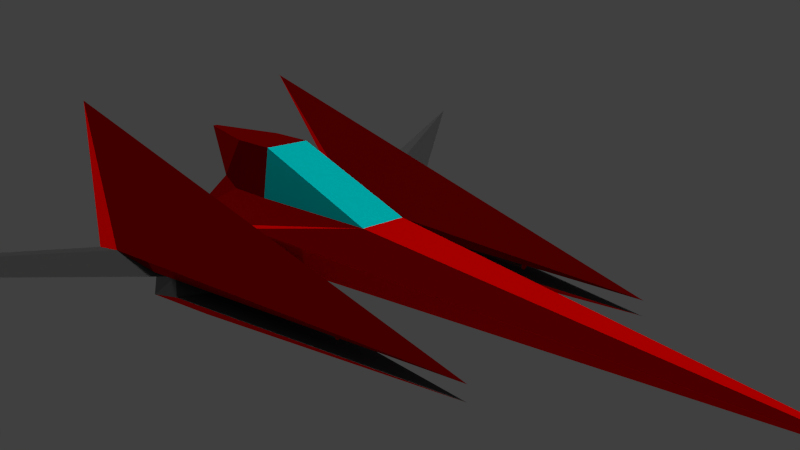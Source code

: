 # Source: arwing.blend  (saved by Blender 2.73.0; exported with 4.5.12 LTS)
import bpy
from mathutils import Matrix  # noqa: F401  (used for matrix-valued properties, if any)

bpy.ops.wm.read_factory_settings(use_empty=True)
scene = bpy.context.scene
scene.name = 'Scene'

# ---- collections
col_collection_1 = bpy.data.collections.new('Collection 1'); scene.collection.children.link(col_collection_1)
col_collection_8 = bpy.data.collections.new('Collection 8'); scene.collection.children.link(col_collection_8)

# ---- materials (node trees are filled in below, after node groups)
mat_material_001 = bpy.data.materials.new('Material.001')
mat_material_001.alpha_threshold = 0.0
mat_material_001.use_transparent_shadow = False
mat_material_001.diffuse_color = (0.09463, 0.09463, 0.09463, 1.0)
mat_material_001.roughness = 0.5
mat_material_001.line_color = (0.0, 0.0, 0.0, 1.0)
mat_material_004 = bpy.data.materials.new('Material.004')
mat_material_004.alpha_threshold = 0.0
mat_material_004.use_transparent_shadow = False
mat_material_004.diffuse_color = (1.0, 0.0, 0.0, 1.0)
mat_material_004.roughness = 0.5
mat_material_004.line_color = (0.0, 0.0, 0.0, 1.0)
mat_material_002 = bpy.data.materials.new('Material.002')
mat_material_002.alpha_threshold = 0.0
mat_material_002.use_transparent_shadow = False
mat_material_002.diffuse_color = (0.2266, 0.0, 0.0, 1.0)
mat_material_002.roughness = 0.5
mat_material_002.line_color = (0.0, 0.0, 0.0, 1.0)
mat_material_003 = bpy.data.materials.new('Material.003')
mat_material_003.alpha_threshold = 0.0
mat_material_003.use_transparent_shadow = False
mat_material_003.diffuse_color = (0.0, 1.0, 1.0, 1.0)
mat_material_003.specular_color = (0.0, 0.0, 1.0)
mat_material_003.roughness = 0.5
mat_material_003.specular_intensity = 1.0
mat_material_003.line_color = (0.0, 0.0, 0.0, 1.0)
mat_material_006 = bpy.data.materials.new('Material.006')
mat_material_006.alpha_threshold = 0.0
mat_material_006.use_transparent_shadow = False
mat_material_006.diffuse_color = (0.0, 0.0, 0.8, 1.0)
mat_material_006.roughness = 0.5
mat_material_006.line_color = (0.0, 0.0, 0.0, 1.0)
mat_material = bpy.data.materials.new('Material')
mat_material.alpha_threshold = 0.0
mat_material.use_transparent_shadow = False
mat_material.diffuse_color = (0.0, 0.02319, 0.8, 1.0)
mat_material.roughness = 0.5
mat_material.line_color = (0.0, 0.0, 0.0, 1.0)

# ---- material node trees

# ---- world
world_world = bpy.data.worlds.new('World'); scene.world = world_world
world_world.color = (0.05088, 0.05088, 0.05088)
world_world.use_sun_shadow = False
world_world.sun_shadow_jitter_overblur = 0.0
world_world.cycles.sampling_method = 'MANUAL'
world_world.cycles.sample_map_resolution = 256

# ---- cameras
cam_camera = bpy.data.cameras.new('Camera')
cam_camera.clip_end = 100.0
cam_camera.lens = 35.0
cam_camera.sensor_width = 32.0
cam_camera.sensor_height = 18.0
cam_camera.dof.focus_distance = 0.0
cam_camera.dof.aperture_fstop = 128.0

# ---- lights
light_sun = bpy.data.lights.new('Sun', 'SUN')
light_sun.transmission_factor = 0.0
light_sun.angle = 0.1993
light_sun.energy = 1.0
light_sun.shadow_buffer_clip_start = 0.5
light_sun.shadow_soft_size = 0.1
light_sun.shadow_cascade_max_distance = 1000.0
light_sun.cycles.use_multiple_importance_sampling = False
light_sun_001 = bpy.data.lights.new('Sun.001', 'SUN')
light_sun_001.transmission_factor = 0.0
light_sun_001.angle = 0.1993
light_sun_001.energy = 1.0
light_sun_001.shadow_buffer_clip_start = 0.5
light_sun_001.shadow_soft_size = 0.1
light_sun_001.shadow_cascade_max_distance = 1000.0
light_sun_001.cycles.use_multiple_importance_sampling = False
light_sun_002 = bpy.data.lights.new('Sun.002', 'SUN')
light_sun_002.transmission_factor = 0.0
light_sun_002.angle = 0.1993
light_sun_002.energy = 1.0
light_sun_002.shadow_buffer_clip_start = 0.5
light_sun_002.shadow_soft_size = 0.1
light_sun_002.shadow_cascade_max_distance = 1000.0
light_sun_002.cycles.use_multiple_importance_sampling = False

# ---- meshes
me_cylinder_003 = bpy.data.meshes.new('Cylinder.003')
me_cylinder_003.from_pydata([(1.263, -2.926, -1.22), (5.259, -2.741, -1.22), (1.263, -2.924, -1.236), (5.259, -2.74, -1.236), (1.263, -2.92, -1.251), (5.259, -2.735, -1.251), (1.262, -2.912, -1.265), (5.258, -2.728, -1.265), (1.262, -2.902, -1.277), (5.258, -2.718, -1.277), (1.261, -2.89, -1.287), (5.257, -2.706, -1.287), (1.261, -2.876, -1.294), (5.257, -2.692, -1.294), (1.26, -2.861, -1.299), (5.256, -2.677, -1.299), (1.259, -2.846, -1.3), (5.255, -2.661, -1.3), (1.259, -2.83, -1.299), (5.254, -2.646, -1.299), (1.258, -2.815, -1.294), (5.254, -2.631, -1.294), (1.257, -2.802, -1.287), (5.253, -2.617, -1.287), (1.257, -2.789, -1.277), (5.253, -2.605, -1.277), (1.256, -2.779, -1.265), (5.252, -2.595, -1.265), (1.256, -2.772, -1.251), (5.252, -2.587, -1.251), (1.256, -2.768, -1.236), (5.251, -2.583, -1.236), (1.256, -2.766, -1.22), (5.251, -2.581, -1.22), (1.256, -2.768, -1.205), (5.251, -2.583, -1.205), (1.256, -2.772, -1.19), (5.252, -2.587, -1.19), (1.256, -2.779, -1.176), (5.252, -2.595, -1.176), (1.257, -2.789, -1.164), (5.253, -2.605, -1.164), (1.257, -2.802, -1.154), (5.253, -2.617, -1.154), (1.258, -2.815, -1.146), (5.254, -2.631, -1.146), (1.259, -2.83, -1.142), (5.254, -2.646, -1.142), (1.259, -2.846, -1.14), (5.255, -2.661, -1.14), (1.26, -2.861, -1.142), (5.256, -2.677, -1.142), (1.261, -2.876, -1.146), (5.257, -2.692, -1.146), (1.261, -2.89, -1.154), (5.257, -2.706, -1.154), (1.262, -2.902, -1.164), (5.258, -2.718, -1.164), (1.262, -2.912, -1.176), (5.258, -2.728, -1.176), (1.263, -2.92, -1.19), (5.259, -2.735, -1.19), (1.263, -2.924, -1.205), (5.259, -2.74, -1.205)], [], [(0, 1, 3, 2), (2, 3, 5, 4), (4, 5, 7, 6), (6, 7, 9, 8), (8, 9, 11, 10), (10, 11, 13, 12), (12, 13, 15, 14), (14, 15, 17, 16), (16, 17, 19, 18), (18, 19, 21, 20), (20, 21, 23, 22), (22, 23, 25, 24), (24, 25, 27, 26), (26, 27, 29, 28), (28, 29, 31, 30), (30, 31, 33, 32), (32, 33, 35, 34), (34, 35, 37, 36), (36, 37, 39, 38), (38, 39, 41, 40), (40, 41, 43, 42), (42, 43, 45, 44), (44, 45, 47, 46), (46, 47, 49, 48), (48, 49, 51, 50), (50, 51, 53, 52), (52, 53, 55, 54), (54, 55, 57, 56), (56, 57, 59, 58), (58, 59, 61, 60), (3, 1, 63, 61, 59, 57, 55, 53, 51, 49, 47, 45, 43, 41, 39, 37, 35, 33, 31, 29, 27, 25, 23, 21, 19, 17, 15, 13, 11, 9, 7, 5), (62, 63, 1, 0), (60, 61, 63, 62), (0, 2, 4, 6, 8, 10, 12, 14, 16, 18, 20, 22, 24, 26, 28, 30, 32, 34, 36, 38, 40, 42, 44, 46, 48, 50, 52, 54, 56, 58, 60, 62)])
me_cylinder_003.polygons.foreach_set('material_index', [0, 0, 0, 0, 0, 0, 0, 0, 0, 0, 0, 0, 0, 0, 0, 0, 0, 0, 0, 0, 0, 0, 0, 0, 0, 0, 0, 0, 0, 0, 1, 0, 0, 0])
me_cylinder_003.materials.append(mat_material_001)
me_cylinder_003.materials.append(mat_material_004)
me_cylinder_003.use_remesh_preserve_volume = False
me_cylinder_003.use_remesh_preserve_attributes = False
me_cylinder_003.use_mirror_vertex_groups = False
me_cylinder_003.update()
me_cylinder_001 = bpy.data.meshes.new('Cylinder.001')
me_cylinder_001.from_pydata([(1.263, 2.919, -1.22), (5.259, 2.734, -1.22), (1.263, 2.917, -1.236), (5.259, 2.732, -1.236), (1.263, 2.913, -1.251), (5.259, 2.728, -1.251), (1.262, 2.905, -1.265), (5.258, 2.721, -1.265), (1.262, 2.895, -1.277), (5.258, 2.711, -1.277), (1.261, 2.883, -1.287), (5.257, 2.698, -1.287), (1.261, 2.869, -1.294), (5.257, 2.685, -1.294), (1.26, 2.854, -1.299), (5.256, 2.67, -1.299), (1.259, 2.839, -1.3), (5.255, 2.654, -1.3), (1.259, 2.823, -1.299), (5.254, 2.639, -1.299), (1.258, 2.808, -1.294), (5.254, 2.624, -1.294), (1.257, 2.794, -1.287), (5.253, 2.61, -1.287), (1.257, 2.782, -1.277), (5.253, 2.598, -1.277), (1.256, 2.772, -1.265), (5.252, 2.588, -1.265), (1.256, 2.765, -1.251), (5.252, 2.58, -1.251), (1.256, 2.76, -1.236), (5.251, 2.576, -1.236), (1.256, 2.759, -1.22), (5.251, 2.574, -1.22), (1.256, 2.76, -1.205), (5.251, 2.576, -1.205), (1.256, 2.765, -1.19), (5.252, 2.58, -1.19), (1.256, 2.772, -1.176), (5.252, 2.588, -1.176), (1.257, 2.782, -1.164), (5.253, 2.598, -1.164), (1.257, 2.794, -1.154), (5.253, 2.61, -1.154), (1.258, 2.808, -1.146), (5.254, 2.624, -1.146), (1.259, 2.823, -1.142), (5.254, 2.639, -1.142), (1.259, 2.839, -1.14), (5.255, 2.654, -1.14), (1.26, 2.854, -1.142), (5.256, 2.67, -1.142), (1.261, 2.869, -1.146), (5.257, 2.685, -1.146), (1.261, 2.883, -1.154), (5.257, 2.698, -1.154), (1.262, 2.895, -1.164), (5.258, 2.711, -1.164), (1.262, 2.905, -1.176), (5.258, 2.721, -1.176), (1.263, 2.913, -1.19), (5.259, 2.728, -1.19), (1.263, 2.917, -1.205), (5.259, 2.732, -1.205)], [], [(0, 1, 3, 2), (2, 3, 5, 4), (4, 5, 7, 6), (6, 7, 9, 8), (8, 9, 11, 10), (10, 11, 13, 12), (12, 13, 15, 14), (14, 15, 17, 16), (16, 17, 19, 18), (18, 19, 21, 20), (20, 21, 23, 22), (22, 23, 25, 24), (24, 25, 27, 26), (26, 27, 29, 28), (28, 29, 31, 30), (30, 31, 33, 32), (32, 33, 35, 34), (34, 35, 37, 36), (36, 37, 39, 38), (38, 39, 41, 40), (40, 41, 43, 42), (42, 43, 45, 44), (44, 45, 47, 46), (46, 47, 49, 48), (48, 49, 51, 50), (50, 51, 53, 52), (52, 53, 55, 54), (54, 55, 57, 56), (56, 57, 59, 58), (58, 59, 61, 60), (3, 1, 63, 61, 59, 57, 55, 53, 51, 49, 47, 45, 43, 41, 39, 37, 35, 33, 31, 29, 27, 25, 23, 21, 19, 17, 15, 13, 11, 9, 7, 5), (62, 63, 1, 0), (60, 61, 63, 62), (0, 2, 4, 6, 8, 10, 12, 14, 16, 18, 20, 22, 24, 26, 28, 30, 32, 34, 36, 38, 40, 42, 44, 46, 48, 50, 52, 54, 56, 58, 60, 62)])
me_cylinder_001.polygons.foreach_set('material_index', [0, 0, 0, 0, 0, 0, 0, 0, 0, 0, 0, 0, 0, 0, 0, 0, 0, 0, 0, 0, 0, 0, 0, 0, 0, 0, 0, 0, 0, 0, 1, 0, 0, 0])
me_cylinder_001.materials.append(mat_material_001)
me_cylinder_001.materials.append(mat_material_004)
me_cylinder_001.use_remesh_preserve_volume = False
me_cylinder_001.use_remesh_preserve_attributes = False
me_cylinder_001.use_mirror_vertex_groups = False
me_cylinder_001.update()
me_cube_001 = bpy.data.meshes.new('Cube.001')
me_cube_001.from_pydata([(0.0, -0.75, 0.005376), (0.0, 0.75, 0.005376), (3.5, 0.5625, 0.005376), (3.5, -0.5625, 0.005376), (-5.96e-08, -0.5625, 1.205), (-5.96e-08, 0.5625, 1.205), (-3.363, 0.05625, 1.205), (-3.363, -0.05625, 1.205), (-1.699, -0.75, 0.2665), (-1.699, 0.75, 0.2665), (14.5, -2.002e-08, -0.9946), (-1.694, 1.649, -0.4218), (-1.693, 1.617, -1.078), (-1.693, 1.524, -1.193), (-1.692, 1.371, -1.298), (7.749e-07, 1.371, -1.272), (-1.692, 1.166, -1.391), (5.96e-07, 1.166, -1.348), (-1.691, 0.9162, -1.467), (5.96e-07, 0.9162, -1.41), (-1.691, 0.6311, -1.524), (5.96e-07, 0.6311, -1.457), (-1.691, 0.3217, -1.559), (5.96e-07, 0.3217, -1.485), (-1.691, 1.11e-07, -1.571), (5.96e-07, 1.285e-07, -1.495), (-1.691, -0.3217, -1.559), (5.96e-07, -0.3217, -1.485), (-1.691, -0.6311, -1.524), (5.96e-07, -0.6311, -1.457), (-1.691, -0.9162, -1.467), (5.96e-07, -0.9162, -1.41), (-1.692, -1.166, -1.391), (5.96e-07, -1.166, -1.348), (-1.692, -1.371, -1.298), (7.749e-07, -1.371, -1.272), (-1.693, -1.524, -1.193), (-1.693, -1.617, -1.078), (-1.694, -1.649, -0.4218), (7.749e-07, -1.649, -0.4582), (-1.257, -0.5625, 1.205), (-1.257, 0.5625, 1.205), (-1.257, -0.75, 0.005375), (-1.257, 0.75, 0.005375), (-1.57, -0.6619, 0.1536), (-1.57, 0.6619, 0.1536), (-1.565, 1.455, -0.9272), (-1.565, 1.427, -1.033), (-1.564, 1.344, -1.134), (-1.564, 1.21, -1.227), (-1.564, 1.029, -1.309), (-1.563, 0.8085, -1.377), (-1.563, 0.5569, -1.426), (-1.563, 0.2839, -1.457), (-1.563, 9.963e-08, -1.468), (-1.563, -0.2839, -1.457), (-1.563, -0.5569, -1.426), (-1.563, -0.8085, -1.377), (-1.564, -1.029, -1.309), (-1.564, -1.21, -1.227), (-1.564, -1.344, -1.134), (-1.565, -1.427, -1.033), (-1.565, -1.455, -0.9272), (2.417, -1.348, -1.076), (2.417, 1.348, -1.076), (-2.42, 4.248, -1.078), (-1.356, 3.601, -1.272), (-1.356, -3.601, -1.272), (-2.42, -4.248, -1.078), (-1.356, -4.331, -0.6906), (0.6326, -3.54, -1.076), (0.6326, 3.54, -1.076), (-8.832, 13.97, -0.9711), (-8.832, -13.97, -0.9711), (8.458, -2.503, -1.052), (-4.609, -2.99, 2.103), (8.458, -2.503, -1.386), (1.089, -3.792, -1.365), (1.77, -2.143, -1.365), (0.7996, -2.968, -2.089), (-1.753, -2.968, -2.365), (-0.7445, 1.617, -0.9916), (-0.7445, -1.617, -0.9916), (0.4906, -1.599, -0.4582), (-0.8652, -4.159, -0.6906), (7.749e-07, 1.649, -0.4582), (-1.356, 4.331, -0.6906), (8.458, 2.503, -1.052), (-4.609, 2.99, 2.103), (0.4906, 1.599, -0.4582), (-0.8652, 4.159, -0.6906), (8.458, 2.506, -1.386), (1.089, 3.795, -1.365), (1.77, 2.147, -1.365), (0.7996, 2.971, -2.089), (-1.753, 2.971, -2.365), (1.75, 2.149, -1.076), (1.75, -2.149, -1.076), (0.3571, -3.884, -0.9605), (1.867, -1.765, -0.8443), (0.4212, 3.916, -0.9605), (1.821, 1.733, -0.8443), (-0.8465, 2.763, -1.272), (-1.073, 3.136, -1.272), (-0.8369, -2.748, -1.272), (-1.069, -3.13, -1.272)], [(1, 0), (10, 57), (84, 83), (90, 89), (96, 102), (97, 104)], [(5, 2, 1), (0, 3, 4), (4, 3, 2, 5), (40, 41, 6, 7), (2, 3, 10), (10, 15, 64), (14, 15, 17, 16), (16, 17, 19, 18), (18, 19, 21, 20), (20, 21, 23, 22), (22, 23, 25, 24), (24, 25, 27, 26), (26, 27, 29, 28), (28, 29, 31, 30), (30, 31, 33, 32), (32, 33, 35, 34), (12, 15, 13), (35, 10, 63), (11, 43, 1, 85), (3, 0, 39), (36, 35, 37), (10, 35, 33), (10, 33, 31), (10, 31, 29), (10, 29, 27), (10, 27, 25), (10, 25, 23), (10, 23, 21), (10, 21, 19), (10, 19, 17), (10, 17, 15), (13, 15, 14), (42, 0, 4, 40), (41, 5, 1, 43), (4, 5, 41, 40), (41, 9, 6), (41, 43, 9), (42, 40, 8), (8, 40, 7), (8, 7, 6, 9), (13, 14, 49, 48), (12, 13, 48, 47), (9, 11, 46, 45), (37, 38, 62, 61), (36, 37, 61, 60), (34, 36, 60, 59), (32, 34, 59, 58), (11, 12, 47, 46), (30, 32, 58, 57), (28, 30, 57, 56), (26, 28, 56, 55), (24, 26, 55, 54), (22, 24, 54, 53), (38, 8, 44, 62), (20, 22, 53, 52), (18, 20, 52, 51), (16, 18, 51, 50), (8, 9, 45, 44), (14, 16, 50, 49), (45, 46, 47, 48, 49, 50, 51, 52, 53, 54, 55, 56, 57, 58, 59, 60, 61, 62, 44), (35, 36, 34), (37, 39, 38), (68, 67, 73), (83, 3, 39), (71, 66, 72), (67, 70, 73), (69, 68, 73), (66, 65, 72), (83, 99, 63), (80, 79, 77), (76, 79, 78), (79, 76, 77), (79, 80, 78), (37, 82, 39), (35, 82, 37), (82, 68, 69, 39), (35, 104, 105, 67, 68, 82), (12, 81, 15), (81, 65, 66, 103, 102, 15), (84, 75, 69), (75, 39, 69), (73, 70, 84, 69), (84, 98, 74, 75), (75, 83, 39), (83, 75, 74, 99), (90, 86, 88), (88, 86, 85), (90, 88, 87, 100), (88, 85, 89), (89, 101, 87, 88), (2, 85, 1), (43, 11, 9), (11, 85, 12), (65, 86, 72), (85, 81, 12), (85, 86, 65, 81), (89, 85, 2), (10, 89, 2), (89, 64, 101), (71, 72, 86, 90), (95, 92, 94), (91, 93, 94), (94, 92, 91), (94, 93, 95), (80, 77, 70), (77, 78, 97, 70), (92, 71, 96, 93), (95, 71, 92), (80, 104, 78), (15, 102, 93), (74, 98, 99), (87, 101, 100), (84, 70, 98), (97, 63, 99, 98, 70), (96, 71, 100, 101, 64), (103, 66, 71), (95, 103, 71), (103, 95, 102), (102, 95, 93), (64, 93, 96), (90, 100, 71), (80, 105, 104), (105, 80, 70), (67, 105, 70), (15, 93, 64), (35, 63, 78), (78, 104, 35), (63, 97, 78), (38, 42, 8), (39, 0, 42, 38), (92, 93, 91), (78, 77, 76), (10, 3, 83), (10, 83, 63), (89, 10, 64)])
me_cube_001.polygons.foreach_set('material_index', [2, 2, 2, 1, 3, 1, 1, 1, 1, 1, 1, 1, 1, 1, 1, 1, 0, 1, 1, 1, 0, 1, 1, 1, 1, 1, 1, 1, 1, 1, 1, 0, 1, 1, 1, 1, 1, 1, 1, 4, 4, 4, 4, 4, 4, 4, 4, 4, 4, 4, 4, 4, 4, 4, 4, 4, 4, 4, 4, 4, 0, 0, 0, 3, 0, 0, 0, 0, 0, 1, 1, 1, 1, 0, 0, 0, 0, 0, 0, 3, 0, 0, 1, 3, 1, 3, 0, 1, 3, 1, 1, 1, 0, 0, 0, 0, 3, 1, 0, 0, 1, 1, 1, 1, 0, 0, 0, 0, 0, 0, 0, 0, 0, 0, 0, 0, 0, 0, 0, 0, 0, 0, 0, 0, 0, 0, 0, 0, 1, 1, 0, 0, 1, 3, 3])
_uv = me_cube_001.uv_layers.new(name='UVMap')
_uv.uv.foreach_set('vector', [0.7836, 0.5978, 0.8966, 0.5978, 0.7955, 0.633, 0.7955, 0.5283, 0.8966, 0.5635, 0.7836, 0.5635, 0.7836, 0.5635, 0.8966, 0.5635, 0.8966, 0.5978, 0.7836, 0.5978, 0.6803, 0.4743, 0.7109, 0.4748, 0.6991, 0.493, 0.696, 0.4939, 0.4126, 0.4338, 0.4254, 0.4034, 0.6526, 0.5128, 0.3007, 0.4867, 0.2029, 0.4147, 0.2565, 0.4442, 0.1038, 0.4032, 0.2029, 0.4147, 0.1982, 0.428, 0.1023, 0.4163, 0.1023, 0.4163, 0.1982, 0.428, 0.1942, 0.4419, 0.1007, 0.4315, 0.1007, 0.4315, 0.1942, 0.4419, 0.1911, 0.4563, 0.0994, 0.4483, 0.0994, 0.4483, 0.1911, 0.4563, 0.1891, 0.4709, 0.09849, 0.4663, 0.09849, 0.4663, 0.1891, 0.4709, 0.1883, 0.4856, 0.09814, 0.4847, 0.09814, 0.4847, 0.1883, 0.4856, 0.1888, 0.5003, 0.09814, 0.5032, 0.09814, 0.5032, 0.1888, 0.5003, 0.1906, 0.5149, 0.0987, 0.5211, 0.0987, 0.5211, 0.1906, 0.5149, 0.1934, 0.5294, 0.0997, 0.538, 0.0997, 0.538, 0.1934, 0.5294, 0.1971, 0.5434, 0.1009, 0.5532, 0.1009, 0.5532, 0.1971, 0.5434, 0.2016, 0.5568, 0.1022, 0.5663, 0.1079, 0.3771, 0.2029, 0.4147, 0.1055, 0.3902, 0.2016, 0.5568, 0.3007, 0.4867, 0.2557, 0.5282, 0.04082, 0.8747, 0.05529, 0.8448, 0.09366, 0.8462, 0.09251, 0.8771, 0.3813, 0.8616, 0.2743, 0.8605, 0.2731, 0.8296, 0.1037, 0.5793, 0.2016, 0.5568, 0.1058, 0.5925, 0.3007, 0.4867, 0.2016, 0.5568, 0.1971, 0.5434, 0.3007, 0.4867, 0.1971, 0.5434, 0.1934, 0.5294, 0.3007, 0.4867, 0.1934, 0.5294, 0.1906, 0.5149, 0.3007, 0.4867, 0.1906, 0.5149, 0.1888, 0.5003, 0.3007, 0.4867, 0.1888, 0.5003, 0.1883, 0.4856, 0.3007, 0.4867, 0.1883, 0.4856, 0.1891, 0.4709, 0.3007, 0.4867, 0.1891, 0.4709, 0.1911, 0.4563, 0.3007, 0.4867, 0.1911, 0.4563, 0.1942, 0.4419, 0.3007, 0.4867, 0.1942, 0.4419, 0.1982, 0.428, 0.3007, 0.4867, 0.1982, 0.428, 0.2029, 0.4147, 0.1055, 0.3902, 0.2029, 0.4147, 0.1038, 0.4032, 0.6425, 0.4995, 0.6204, 0.4476, 0.6719, 0.4302, 0.6803, 0.4743, 0.7109, 0.4748, 0.7201, 0.4285, 0.7697, 0.4472, 0.7504, 0.4986, 0.6719, 0.4302, 0.7201, 0.4285, 0.7109, 0.4748, 0.6803, 0.4743, 0.7109, 0.4748, 0.7303, 0.5091, 0.6991, 0.493, 0.3151, 0.9207, 0.3546, 0.9444, 0.3345, 0.9549, 0.2801, 0.9024, 0.3179, 0.8773, 0.3, 0.912, 0.6624, 0.5091, 0.6803, 0.4743, 0.696, 0.4939, 0.6624, 0.5091, 0.696, 0.4939, 0.6991, 0.493, 0.7303, 0.5091, 0.09245, 0.4307, 0.08354, 0.4374, 0.07363, 0.4321, 0.08015, 0.4264, 0.09746, 0.4234, 0.09245, 0.4307, 0.08015, 0.4264, 0.08508, 0.42, 0.06896, 0.3771, 0.0943, 0.3953, 0.0871, 0.4134, 0.06632, 0.3815, 0.004291, 0.4227, 0.007928, 0.3947, 0.01473, 0.4127, 0.017, 0.4193, 0.009219, 0.43, 0.004291, 0.4227, 0.017, 0.4193, 0.02146, 0.426, 0.01811, 0.4369, 0.009219, 0.43, 0.02146, 0.426, 0.02838, 0.4316, 0.02933, 0.4411, 0.01811, 0.4369, 0.02838, 0.4316, 0.03549, 0.4359, 0.0943, 0.3953, 0.09746, 0.4234, 0.08508, 0.42, 0.0871, 0.4134, 0.03917, 0.4421, 0.02933, 0.4411, 0.03549, 0.4359, 0.04209, 0.4383, 0.04556, 0.4417, 0.03917, 0.4421, 0.04209, 0.4383, 0.04653, 0.4395, 0.04916, 0.4412, 0.04556, 0.4417, 0.04653, 0.4395, 0.04949, 0.44, 0.05117, 0.4413, 0.04916, 0.4412, 0.04949, 0.44, 0.05118, 0.4403, 0.05311, 0.4412, 0.05117, 0.4413, 0.05118, 0.4403, 0.05279, 0.4401, 0.007928, 0.3947, 0.03361, 0.3771, 0.03623, 0.3815, 0.01473, 0.4127, 0.05618, 0.4415, 0.05311, 0.4412, 0.05279, 0.4401, 0.05526, 0.4395, 0.06245, 0.4422, 0.05618, 0.4415, 0.05526, 0.4395, 0.05983, 0.4385, 0.0723, 0.4414, 0.06245, 0.4422, 0.05983, 0.4385, 0.06601, 0.436, 0.03361, 0.3771, 0.06896, 0.3771, 0.06632, 0.3815, 0.03623, 0.3815, 0.08354, 0.4374, 0.0723, 0.4414, 0.06601, 0.436, 0.07363, 0.4321, 0.06632, 0.3815, 0.0871, 0.4134, 0.08508, 0.42, 0.08015, 0.4264, 0.07363, 0.4321, 0.06601, 0.436, 0.05983, 0.4385, 0.05526, 0.4395, 0.05279, 0.4401, 0.05118, 0.4403, 0.04949, 0.44, 0.04653, 0.4395, 0.04209, 0.4383, 0.03549, 0.4359, 0.02838, 0.4316, 0.02146, 0.426, 0.017, 0.4193, 0.01473, 0.4127, 0.03623, 0.3815, 0.2016, 0.5568, 0.1037, 0.5793, 0.1022, 0.5663, 0.2209, 0.812, 0.2731, 0.8296, 0.2214, 0.832, 0.2916, 0.6297, 0.3421, 0.6433, 0.09814, 0.6903, 0.8286, 0.1492, 0.8935, 0.1435, 0.8205, 0.1598, 0.4018, 0.5893, 0.4499, 0.5464, 0.7349, 0.5925, 0.3421, 0.6433, 0.385, 0.678, 0.09814, 0.6903, 0.4876, 0.2901, 0.453, 0.2672, 0.4943, 0.0003412, 0.4499, 0.5464, 0.5066, 0.5294, 0.7349, 0.5925, 0.5217, 0.4158, 0.5505, 0.4025, 0.5658, 0.4072, 0.623, 0.7109, 0.6668, 0.7085, 0.7143, 0.8236, 0.6928, 0.7086, 0.6668, 0.7085, 0.7143, 0.6161, 0.6668, 0.7085, 0.6928, 0.7086, 0.7143, 0.8236, 0.6668, 0.7085, 0.623, 0.7109, 0.7143, 0.6161, 0.2209, 0.812, 0.25, 0.8139, 0.2731, 0.8296, 0.2016, 0.5568, 0.162, 0.5864, 0.1058, 0.5925, 0.4397, 0.3807, 0.453, 0.2672, 0.4876, 0.2901, 0.468, 0.3987, 0.4586, 0.611, 0.3894, 0.6303, 0.3586, 0.6389, 0.3421, 0.6433, 0.2916, 0.6297, 0.426, 0.5932, 0.1079, 0.3771, 0.164, 0.3842, 0.2029, 0.4147, 0.3839, 0.5136, 0.5066, 0.5294, 0.4499, 0.5464, 0.4298, 0.5432, 0.415, 0.5402, 0.3598, 0.5292, 0.8541, 0.1962, 0.7337, 0.1962, 0.8414, 0.1815, 0.5384, 0.09337, 0.7046, 0.09337, 0.6527, 0.1694, 0.4943, 0.0003412, 0.533, 0.3579, 0.5013, 0.3218, 0.4876, 0.2901, 0.2115, 0.1886, 0.2829, 0.1886, 0.2539, 0.2883, 0.0003412, 0.3417, 0.7377, 0.1435, 0.8286, 0.1492, 0.8205, 0.1598, 0.2153, 0.3764, 0.0003412, 0.3417, 0.2539, 0.2883, 0.3007, 0.3505, 0.8724, 0.3978, 0.8634, 0.4125, 0.752, 0.3978, 0.5677, 0.07636, 0.682, 0.0003412, 0.7339, 0.07636, 0.2126, 0.1879, 0.0003412, 0.03956, 0.2568, 0.08866, 0.286, 0.1879, 0.3948, 0.7759, 0.4739, 0.7629, 0.4981, 0.7752, 0.2126, 0.0003412, 0.3022, 0.02386, 0.2568, 0.08866, 0.0003412, 0.03956, 0.2007, 0.8451, 0.09251, 0.8771, 0.09366, 0.8462, 0.2603, 0.8996, 0.2459, 0.9295, 0.2454, 0.8949, 0.04082, 0.8747, 0.09251, 0.8771, 0.04033, 0.8947, 0.4327, 0.2688, 0.3967, 0.2896, 0.4075, 0.0003412, 0.09251, 0.8771, 0.06936, 0.8929, 0.04033, 0.8947, 0.4098, 0.399, 0.3967, 0.2896, 0.4327, 0.2688, 0.439, 0.3827, 0.4981, 0.7752, 0.4739, 0.7629, 0.5281, 0.7759, 0.6197, 0.5091, 0.3029, 0.4491, 0.3797, 0.4301, 0.3426, 0.4161, 0.3017, 0.401, 0.3176, 0.3999, 0.3474, 0.3544, 0.4075, 0.0003412, 0.3967, 0.2896, 0.3812, 0.3203, 0.6029, 0.3046, 0.6942, 0.1916, 0.6468, 0.3068, 0.6728, 0.3067, 0.6942, 0.3987, 0.6468, 0.3068, 0.6468, 0.3068, 0.6942, 0.1916, 0.6728, 0.3067, 0.6468, 0.3068, 0.6942, 0.3987, 0.6029, 0.3046, 0.623, 0.7109, 0.7143, 0.8236, 0.6455, 0.8173, 0.5374, 0.3692, 0.5539, 0.3874, 0.5503, 0.3904, 0.5318, 0.375, 0.3409, 0.3638, 0.3462, 0.3715, 0.3221, 0.3854, 0.3186, 0.3813, 0.6029, 0.3046, 0.6252, 0.1979, 0.6942, 0.1916, 0.623, 0.7109, 0.5883, 0.6861, 0.7143, 0.6161, 0.3598, 0.5292, 0.415, 0.5402, 0.3381, 0.5925, 0.292, 0.2864, 0.3211, 0.1866, 0.3388, 0.3486, 0.2949, 0.08676, 0.3404, 0.02196, 0.3241, 0.186, 0.5013, 0.3218, 0.533, 0.3579, 0.5207, 0.3532, 0.5503, 0.3904, 0.5658, 0.4072, 0.5505, 0.4025, 0.5195, 0.3703, 0.5318, 0.375, 0.3221, 0.3854, 0.3462, 0.3715, 0.3589, 0.3696, 0.3176, 0.3999, 0.3017, 0.401, 0.4298, 0.5432, 0.4499, 0.5464, 0.4018, 0.5893, 0.6029, 0.3046, 0.5677, 0.2947, 0.6252, 0.1979, 0.5677, 0.2947, 0.6029, 0.3046, 0.5679, 0.329, 0.5679, 0.329, 0.6029, 0.3046, 0.6942, 0.3987, 0.3017, 0.401, 0.3186, 0.3813, 0.3221, 0.3854, 0.3812, 0.3203, 0.3602, 0.3526, 0.3474, 0.3544, 0.623, 0.7109, 0.588, 0.7209, 0.5883, 0.6861, 0.588, 0.7209, 0.623, 0.7109, 0.6455, 0.8173, 0.3421, 0.6433, 0.3586, 0.6389, 0.385, 0.678, 0.3598, 0.5292, 0.3381, 0.5925, 0.3014, 0.5893, 0.4586, 0.611, 0.5397, 0.6828, 0.4927, 0.6903, 0.4927, 0.6903, 0.3894, 0.6303, 0.4586, 0.611, 0.5658, 0.4072, 0.5503, 0.3904, 0.5539, 0.3874, 0.2834, 0.9226, 0.2979, 0.9525, 0.2829, 0.9572, 0.2731, 0.8296, 0.2743, 0.8605, 0.2359, 0.8619, 0.2214, 0.832, 0.7209, 0.1916, 0.7209, 0.3987, 0.6995, 0.3067, 0.7467, 0.6199, 0.7467, 0.8274, 0.7252, 0.7125, 0.3649, 0.7822, 0.1691, 0.7822, 0.0708, 0.7359, 0.3649, 0.7822, 0.0708, 0.7359, 0.1189, 0.7096, 0.3029, 0.4491, 0.6197, 0.5091, 0.4247, 0.5091])
me_cube_001.materials.append(mat_material_001)
me_cube_001.materials.append(mat_material_002)
me_cube_001.materials.append(mat_material_003)
me_cube_001.materials.append(mat_material_004)
me_cube_001.materials.append(mat_material_006)
me_cube_001.use_remesh_preserve_volume = False
me_cube_001.use_remesh_preserve_attributes = False
me_cube_001.use_mirror_vertex_groups = False
me_cube_001.update()
me_sphere = bpy.data.meshes.new('Sphere')
me_sphere.from_pydata([(-0.1951, 0.0, 0.9808), (-0.3827, 0.0, 0.9239), (-0.5556, 0.0, 0.8315), (-0.7071, 0.0, 0.7071), (-0.8315, 0.0, 0.5556), (-0.9239, 0.0, 0.3827), (-0.9808, 0.0, 0.1951), (-1.0, 0.0, 7.55e-08), (-0.9808, 0.0, -0.1951), (-0.9239, 0.0, -0.3827), (-0.8315, 0.0, -0.5556), (-0.7071, 0.0, -0.7071), (-0.5556, 0.0, -0.8315), (-0.3827, 0.0, -0.9239), (-0.1951, 0.0, -0.9808), (-0.1913, 0.03806, 0.9808), (-0.3753, 0.07466, 0.9239), (-0.5449, 0.1084, 0.8315), (-0.6935, 0.1379, 0.7071), (-0.8155, 0.1622, 0.5556), (-0.9061, 0.1802, 0.3827), (-0.9619, 0.1913, 0.1951), (-0.9808, 0.1951, 1.192e-07), (-0.9619, 0.1913, -0.1951), (-0.9061, 0.1802, -0.3827), (-0.8155, 0.1622, -0.5556), (-0.6935, 0.1379, -0.7071), (-0.5449, 0.1084, -0.8315), (-0.3753, 0.07466, -0.9239), (-0.1913, 0.03806, -0.9808), (-0.1802, 0.07466, 0.9808), (-0.3536, 0.1464, 0.9239), (-0.5133, 0.2126, 0.8315), (-0.6533, 0.2706, 0.7071), (-0.7682, 0.3182, 0.5556), (-0.8536, 0.3536, 0.3827), (-0.9061, 0.3753, 0.1951), (-0.9239, 0.3827, 1.192e-07), (-0.9061, 0.3753, -0.1951), (-0.8536, 0.3536, -0.3827), (-0.7682, 0.3182, -0.5556), (-0.6533, 0.2706, -0.7071), (-0.5133, 0.2126, -0.8315), (-0.3536, 0.1464, -0.9239), (-0.1802, 0.07466, -0.9808), (-0.1622, 0.1084, 0.9808), (-0.3182, 0.2126, 0.9239), (-0.4619, 0.3087, 0.8315), (-0.5879, 0.3928, 0.7071), (-0.6913, 0.4619, 0.5556), (-0.7682, 0.5133, 0.3827), (-0.8155, 0.5449, 0.1951), (-0.8315, 0.5556, 1.192e-07), (-0.8155, 0.5449, -0.1951), (-0.7682, 0.5133, -0.3827), (-0.6913, 0.4619, -0.5556), (-0.5879, 0.3928, -0.7071), (-0.4619, 0.3087, -0.8315), (-0.3182, 0.2126, -0.9239), (-0.1622, 0.1084, -0.9808), (-0.1379, 0.1379, 0.9808), (-0.2706, 0.2706, 0.9239), (-0.3928, 0.3928, 0.8315), (-0.5, 0.5, 0.7071), (-0.5879, 0.5879, 0.5556), (-0.6533, 0.6533, 0.3827), (-0.6935, 0.6935, 0.1951), (-0.7071, 0.7071, 1.192e-07), (-0.6935, 0.6935, -0.1951), (-0.6533, 0.6533, -0.3827), (-0.5879, 0.5879, -0.5556), (-0.5, 0.5, -0.7071), (-0.3928, 0.3928, -0.8315), (-0.2706, 0.2706, -0.9239), (-0.1379, 0.1379, -0.9808), (-0.1084, 0.1622, 0.9808), (-0.2126, 0.3182, 0.9239), (-0.3087, 0.4619, 0.8315), (-0.3928, 0.5879, 0.7071), (-0.4619, 0.6913, 0.5556), (-0.5133, 0.7682, 0.3827), (-0.5449, 0.8155, 0.1951), (-0.5556, 0.8315, 1.192e-07), (-0.5449, 0.8155, -0.1951), (-0.5133, 0.7682, -0.3827), (-0.4619, 0.6913, -0.5556), (-0.3928, 0.5879, -0.7071), (-0.3087, 0.4619, -0.8315), (-0.2126, 0.3182, -0.9239), (-0.1084, 0.1622, -0.9808), (-0.07466, 0.1802, 0.9808), (-0.1464, 0.3536, 0.9239), (-0.2126, 0.5133, 0.8315), (-0.2706, 0.6533, 0.7071), (-0.3182, 0.7682, 0.5556), (-0.3536, 0.8536, 0.3827), (-0.3753, 0.9061, 0.1951), (-0.3827, 0.9239, 1.192e-07), (-0.3753, 0.9061, -0.1951), (-0.3536, 0.8536, -0.3827), (-0.3182, 0.7682, -0.5556), (-0.2706, 0.6533, -0.7071), (-0.2126, 0.5133, -0.8315), (-0.1464, 0.3536, -0.9239), (-0.07466, 0.1802, -0.9808), (-0.03806, 0.1913, 0.9808), (-0.07466, 0.3753, 0.9239), (-0.1084, 0.5449, 0.8315), (-0.1379, 0.6935, 0.7071), (-0.1622, 0.8155, 0.5556), (-0.1802, 0.9061, 0.3827), (-0.1913, 0.9619, 0.1951), (-0.1951, 0.9808, 1.192e-07), (-0.1913, 0.9619, -0.1951), (-0.1802, 0.9061, -0.3827), (-0.1622, 0.8155, -0.5556), (-0.1379, 0.6935, -0.7071), (-0.1084, 0.5449, -0.8315), (-0.07466, 0.3753, -0.9239), (-0.03806, 0.1913, -0.9808), (3.344e-07, 0.1951, 0.9808), (3.711e-07, 0.3827, 0.9239), (4.075e-07, 0.5556, 0.8315), (3.591e-07, 0.7071, 0.7071), (4.155e-07, 0.8315, 0.5556), (3.669e-07, 0.9239, 0.3827), (4.298e-07, 0.9808, 0.1951), (4.016e-07, 1.0, 1.192e-07), (3.713e-07, 0.9808, -0.1951), (3.231e-07, 0.9239, -0.3827), (4.155e-07, 0.8315, -0.5556), (3.591e-07, 0.7071, -0.7071), (4.032e-07, 0.5556, -0.8315), (3.289e-07, 0.3827, -0.9239), (3.346e-07, 0.1951, -0.9808), (0.03806, 0.1913, 0.9808), (0.07466, 0.3753, 0.9239), (0.1084, 0.5449, 0.8315), (0.138, 0.6935, 0.7071), (0.1622, 0.8155, 0.5556), (0.1802, 0.9061, 0.3827), (0.1913, 0.9619, 0.1951), (0.1951, 0.9808, 1.192e-07), (0.1913, 0.9619, -0.1951), (0.1802, 0.9061, -0.3827), (0.1622, 0.8155, -0.5556), (0.138, 0.6935, -0.7071), (0.1084, 0.5449, -0.8315), (0.07466, 0.3753, -0.9239), (0.03806, 0.1913, -0.9808), (0.07466, 0.1802, 0.9808), (0.1464, 0.3536, 0.9239), (0.2126, 0.5133, 0.8315), (0.2706, 0.6533, 0.7071), (0.3182, 0.7682, 0.5556), (0.3536, 0.8536, 0.3827), (0.3753, 0.9061, 0.1951), (0.3827, 0.9239, 1.192e-07), (0.3753, 0.9061, -0.1951), (0.3536, 0.8536, -0.3827), (0.3182, 0.7682, -0.5556), (0.2706, 0.6533, -0.7071), (0.2126, 0.5133, -0.8315), (0.1464, 0.3536, -0.9239), (0.07466, 0.1802, -0.9808), (0.1084, 0.1622, 0.9808), (0.2126, 0.3182, 0.9239), (0.3087, 0.4619, 0.8315), (0.3928, 0.5879, 0.7071), (0.4619, 0.6913, 0.5556), (0.5133, 0.7682, 0.3827), (0.5449, 0.8155, 0.1951), (0.5556, 0.8315, 1.192e-07), (0.5449, 0.8155, -0.1951), (0.5133, 0.7682, -0.3827), (0.4619, 0.6913, -0.5556), (0.3928, 0.5879, -0.7071), (0.3087, 0.4619, -0.8315), (0.2126, 0.3182, -0.9239), (0.1084, 0.1622, -0.9808), (0.138, 0.1379, 0.9808), (0.2706, 0.2706, 0.9239), (0.3928, 0.3928, 0.8315), (0.5, 0.5, 0.7071), (0.5879, 0.5879, 0.5556), (0.6533, 0.6533, 0.3827), (0.6935, 0.6935, 0.1951), (0.7071, 0.7071, 1.192e-07), (0.6935, 0.6935, -0.1951), (0.6533, 0.6533, -0.3827), (0.5879, 0.5879, -0.5556), (0.5, 0.5, -0.7071), (0.3928, 0.3928, -0.8315), (0.2706, 0.2706, -0.9239), (0.138, 0.1379, -0.9808), (0.1622, 0.1084, 0.9808), (0.3182, 0.2126, 0.9239), (0.4619, 0.3087, 0.8315), (0.5879, 0.3928, 0.7071), (0.6913, 0.4619, 0.5556), (0.7682, 0.5133, 0.3827), (0.8155, 0.5449, 0.1951), (0.8315, 0.5556, 1.192e-07), (0.8155, 0.5449, -0.1951), (0.7682, 0.5133, -0.3827), (0.6913, 0.4619, -0.5556), (0.5879, 0.3928, -0.7071), (0.4619, 0.3087, -0.8315), (0.3182, 0.2126, -0.9239), (0.1622, 0.1084, -0.9808), (0.1802, 0.07466, 0.9808), (0.3536, 0.1464, 0.9239), (0.5133, 0.2126, 0.8315), (0.6533, 0.2706, 0.7071), (0.7682, 0.3182, 0.5556), (0.8536, 0.3536, 0.3827), (0.9061, 0.3753, 0.1951), (0.9239, 0.3827, 1.192e-07), (0.9061, 0.3753, -0.1951), (0.8536, 0.3536, -0.3827), (0.7682, 0.3182, -0.5556), (0.6533, 0.2706, -0.7071), (0.5133, 0.2126, -0.8315), (0.3536, 0.1464, -0.9239), (0.1802, 0.07466, -0.9808), (0.1913, 0.03806, 0.9808), (0.3753, 0.07466, 0.9239), (0.5449, 0.1084, 0.8315), (0.6935, 0.1379, 0.7071), (0.8155, 0.1622, 0.5556), (0.9061, 0.1802, 0.3827), (0.9619, 0.1913, 0.1951), (0.9808, 0.1951, 1.192e-07), (0.9619, 0.1913, -0.1951), (0.9061, 0.1802, -0.3827), (0.8155, 0.1622, -0.5556), (0.6935, 0.1379, -0.7071), (0.5449, 0.1084, -0.8315), (0.3753, 0.07466, -0.9239), (0.1913, 0.03806, -0.9808), (0.1951, -1.811e-08, 0.9808), (0.3827, -7.168e-08, 0.9239), (0.5556, -1.155e-07, 0.8315), (0.7071, -1.037e-07, 0.7071), (0.8315, -1.455e-07, 0.5556), (0.9239, -6.463e-08, 0.3827), (0.9808, -1.335e-07, 0.1951), (1.0, -1.199e-07, 1.192e-07), (0.9808, -1.129e-07, -0.1951), (0.9239, -3.839e-08, -0.3827), (0.8315, -1.455e-07, -0.5556), (0.7071, -1.037e-07, -0.7071), (0.5556, -1.155e-07, -0.8315), (0.3827, -4.261e-08, -0.9239), (0.1951, -1.47e-08, -0.9808), (0.1913, -0.03806, 0.9808), (0.3753, -0.07466, 0.9239), (0.5449, -0.1084, 0.8315), (0.6935, -0.1379, 0.7071), (0.8155, -0.1622, 0.5556), (0.9061, -0.1802, 0.3827), (0.9619, -0.1913, 0.1951), (0.9808, -0.1951, 1.192e-07), (0.9619, -0.1913, -0.1951), (0.9061, -0.1802, -0.3827), (0.8155, -0.1622, -0.5556), (0.6935, -0.1379, -0.7071), (0.5449, -0.1084, -0.8315), (0.3753, -0.07466, -0.9239), (0.1913, -0.03806, -0.9808), (0.1802, -0.07466, 0.9808), (0.3536, -0.1464, 0.9239), (0.5133, -0.2126, 0.8315), (0.6533, -0.2706, 0.7071), (0.7682, -0.3182, 0.5556), (0.8536, -0.3536, 0.3827), (0.9061, -0.3753, 0.1951), (0.9239, -0.3827, 1.192e-07), (0.9061, -0.3753, -0.1951), (0.8536, -0.3536, -0.3827), (0.7682, -0.3182, -0.5556), (0.6533, -0.2706, -0.7071), (0.5133, -0.2126, -0.8315), (0.3536, -0.1464, -0.9239), (0.1802, -0.07466, -0.9808), (0.1622, -0.1084, 0.9808), (0.3182, -0.2126, 0.9239), (0.4619, -0.3087, 0.8315), (0.5879, -0.3928, 0.7071), (0.6913, -0.4619, 0.5556), (0.7682, -0.5133, 0.3827), (0.8155, -0.5449, 0.1951), (0.8315, -0.5556, 1.192e-07), (0.8155, -0.5449, -0.1951), (0.7682, -0.5133, -0.3827), (0.6913, -0.4619, -0.5556), (0.5879, -0.3928, -0.7071), (0.4619, -0.3087, -0.8315), (0.3182, -0.2126, -0.9239), (0.1622, -0.1084, -0.9808), (0.138, -0.1379, 0.9808), (0.2706, -0.2706, 0.9239), (0.3928, -0.3928, 0.8315), (0.5, -0.5, 0.7071), (0.5879, -0.5879, 0.5556), (0.6533, -0.6533, 0.3827), (0.6935, -0.6935, 0.1951), (0.7071, -0.7071, 1.192e-07), (0.6935, -0.6935, -0.1951), (0.6533, -0.6533, -0.3827), (0.5879, -0.5879, -0.5556), (0.5, -0.5, -0.7071), (0.3928, -0.3928, -0.8315), (0.2706, -0.2706, -0.9239), (0.138, -0.1379, -0.9808), (0.1084, -0.1622, 0.9808), (0.2126, -0.3182, 0.9239), (0.3087, -0.4619, 0.8315), (0.3928, -0.5879, 0.7071), (0.4619, -0.6913, 0.5556), (0.5133, -0.7682, 0.3827), (0.5449, -0.8155, 0.1951), (0.5556, -0.8315, 1.192e-07), (0.5449, -0.8155, -0.1951), (0.5133, -0.7682, -0.3827), (0.4619, -0.6913, -0.5556), (0.3928, -0.5879, -0.7071), (0.3087, -0.4619, -0.8315), (0.2126, -0.3182, -0.9239), (0.1084, -0.1622, -0.9808), (3.258e-07, 0.0, -1.0), (0.07466, -0.1802, 0.9808), (0.1464, -0.3536, 0.9239), (0.2126, -0.5133, 0.8315), (0.2706, -0.6533, 0.7071), (0.3182, -0.7682, 0.5556), (0.3536, -0.8536, 0.3827), (0.3753, -0.9061, 0.1951), (0.3827, -0.9239, 1.192e-07), (0.3753, -0.9061, -0.1951), (0.3536, -0.8536, -0.3827), (0.3182, -0.7682, -0.5556), (0.2706, -0.6533, -0.7071), (0.2126, -0.5133, -0.8315), (0.1464, -0.3536, -0.9239), (0.07466, -0.1802, -0.9808), (0.03806, -0.1913, 0.9808), (0.07466, -0.3753, 0.9239), (0.1084, -0.5449, 0.8315), (0.1379, -0.6935, 0.7071), (0.1622, -0.8155, 0.5556), (0.1802, -0.9061, 0.3827), (0.1913, -0.9619, 0.1951), (0.1951, -0.9808, 1.192e-07), (0.1913, -0.9619, -0.1951), (0.1802, -0.9061, -0.3827), (0.1622, -0.8155, -0.5556), (0.1379, -0.6935, -0.7071), (0.1084, -0.5449, -0.8315), (0.07466, -0.3753, -0.9239), (0.03806, -0.1913, -0.9808), (2.945e-07, -0.1951, 0.9808), (2.131e-07, -0.3827, 0.9239), (1.648e-07, -0.5556, 0.8315), (1.87e-07, -0.7071, 0.7071), (1.452e-07, -0.8315, 0.5556), (1.499e-07, -0.9239, 0.3827), (1.98e-07, -0.9808, 0.1951), (1.123e-07, -1.0, 1.192e-07), (8.41e-08, -0.9808, -0.1951), (2.725e-07, -0.9239, -0.3827), (1.452e-07, -0.8315, -0.5556), (1.87e-07, -0.7071, -0.7071), (1.648e-07, -0.5556, -0.8315), (2.553e-07, -0.3827, -0.9239), (2.95e-07, -0.1951, -0.9808), (-0.03806, -0.1913, 0.9808), (-0.07466, -0.3753, 0.9239), (-0.1084, -0.5449, 0.8315), (-0.1379, -0.6935, 0.7071), (-0.1622, -0.8155, 0.5556), (-0.1802, -0.9061, 0.3827), (-0.1913, -0.9619, 0.1951), (-0.1951, -0.9808, 1.192e-07), (-0.1913, -0.9619, -0.1951), (-0.1802, -0.9061, -0.3827), (-0.1622, -0.8155, -0.5556), (-0.1379, -0.6935, -0.7071), (-0.1084, -0.5449, -0.8315), (-0.07466, -0.3753, -0.9239), (-0.03806, -0.1913, -0.9808), (-0.07466, -0.1802, 0.9808), (-0.1464, -0.3536, 0.9239), (-0.2126, -0.5133, 0.8315), (-0.2706, -0.6533, 0.7071), (-0.3182, -0.7682, 0.5556), (-0.3536, -0.8536, 0.3827), (-0.3753, -0.9061, 0.1951), (-0.3827, -0.9239, 1.192e-07), (-0.3753, -0.9061, -0.1951), (-0.3536, -0.8536, -0.3827), (-0.3182, -0.7682, -0.5556), (-0.2706, -0.6533, -0.7071), (-0.2126, -0.5133, -0.8315), (-0.1464, -0.3536, -0.9239), (-0.07466, -0.1802, -0.9808), (-0.1084, -0.1622, 0.9808), (-0.2126, -0.3182, 0.9239), (-0.3087, -0.4619, 0.8315), (-0.3928, -0.5879, 0.7071), (-0.4619, -0.6913, 0.5556), (-0.5133, -0.7682, 0.3827), (-0.5449, -0.8155, 0.1951), (-0.5556, -0.8315, 1.192e-07), (-0.5449, -0.8155, -0.1951), (-0.5133, -0.7682, -0.3827), (-0.4619, -0.6913, -0.5556), (-0.3928, -0.5879, -0.7071), (-0.3087, -0.4619, -0.8315), (-0.2126, -0.3182, -0.9239), (-0.1084, -0.1622, -0.9808), (-0.1379, -0.1379, 0.9808), (-0.2706, -0.2706, 0.9239), (-0.3928, -0.3928, 0.8315), (-0.5, -0.5, 0.7071), (-0.5879, -0.5879, 0.5556), (-0.6533, -0.6533, 0.3827), (-0.6935, -0.6935, 0.1951), (-0.7071, -0.7071, 1.192e-07), (-0.6935, -0.6935, -0.1951), (-0.6533, -0.6533, -0.3827), (-0.5879, -0.5879, -0.5556), (-0.5, -0.5, -0.7071), (-0.3928, -0.3928, -0.8315), (-0.2706, -0.2706, -0.9239), (-0.1379, -0.1379, -0.9808), (-0.1622, -0.1084, 0.9808), (-0.3182, -0.2126, 0.9239), (-0.4619, -0.3087, 0.8315), (-0.5879, -0.3928, 0.7071), (-0.6913, -0.4619, 0.5556), (-0.7682, -0.5133, 0.3827), (-0.8155, -0.5449, 0.1951), (-0.8315, -0.5556, 1.192e-07), (-0.8155, -0.5449, -0.1951), (-0.7682, -0.5133, -0.3827), (-0.6913, -0.4619, -0.5556), (-0.5879, -0.3928, -0.7071), (-0.4619, -0.3087, -0.8315), (-0.3182, -0.2126, -0.9239), (-0.1622, -0.1084, -0.9808), (2.48e-08, -1.247e-07, 1.0), (-0.1802, -0.07466, 0.9808), (-0.3536, -0.1464, 0.9239), (-0.5133, -0.2126, 0.8315), (-0.6533, -0.2706, 0.7071), (-0.7682, -0.3182, 0.5556), (-0.8536, -0.3536, 0.3827), (-0.9061, -0.3753, 0.1951), (-0.9239, -0.3827, 1.192e-07), (-0.9061, -0.3753, -0.1951), (-0.8536, -0.3536, -0.3827), (-0.7682, -0.3182, -0.5556), (-0.6533, -0.2706, -0.7071), (-0.5133, -0.2126, -0.8315), (-0.3536, -0.1464, -0.9239), (-0.1802, -0.07466, -0.9808), (-0.1913, -0.03806, 0.9808), (-0.3753, -0.07466, 0.9239), (-0.5449, -0.1084, 0.8315), (-0.6935, -0.1379, 0.7071), (-0.8155, -0.1622, 0.5556), (-0.9061, -0.1802, 0.3827), (-0.9619, -0.1913, 0.1951), (-0.9808, -0.1951, 1.192e-07), (-0.9619, -0.1913, -0.1951), (-0.9061, -0.1802, -0.3827), (-0.8155, -0.1622, -0.5556), (-0.6935, -0.1379, -0.7071), (-0.5449, -0.1084, -0.8315), (-0.3753, -0.07466, -0.9239), (-0.1913, -0.03806, -0.9808)], [], [])
me_sphere.materials.append(mat_material)
me_sphere.use_remesh_preserve_volume = False
me_sphere.use_remesh_preserve_attributes = False
me_sphere.use_mirror_vertex_groups = False
me_sphere.update()

# ---- objects
ob_camera = bpy.data.objects.new('Camera', cam_camera)
ob_cylinder_001 = bpy.data.objects.new('Cylinder.001', me_cylinder_003)
ob_cylinder = bpy.data.objects.new('Cylinder', me_cylinder_001)
ob_cube = bpy.data.objects.new('Cube', me_cube_001)
ob_sphere = bpy.data.objects.new('Sphere', me_sphere)
ob_sun = bpy.data.objects.new('Sun', light_sun)
ob_sun_001 = bpy.data.objects.new('Sun.001', light_sun_001)
ob_sun_002 = bpy.data.objects.new('Sun.002', light_sun_002)

# ---- transforms, parenting, visibility, modifiers, constraints
ob_camera.location = (17.27, -11.7, 5.772)
ob_camera.rotation_euler = (1.259, 0.01686, 0.8409)
ob_camera.lineart.crease_threshold = 0.0
ob_cylinder_001.location = (0.0, 0.0, 0.0)
ob_cylinder_001.lineart.crease_threshold = 0.0
ob_cylinder.location = (0.0, 0.0, 0.0)
ob_cylinder.lineart.crease_threshold = 0.0
ob_cube.location = (0.0, 0.0, 0.0)
ob_cube.lineart.crease_threshold = 0.0
ob_sphere.location = (-2.408, 3.974e-08, -0.7263)
ob_sphere.lineart.crease_threshold = 0.0
ob_sun.location = (0.0, 0.0, 13.0)
ob_sun.lineart.crease_threshold = 0.0
ob_sun_001.location = (0.0, 0.0, -41.0)
ob_sun_001.rotation_euler = (-2.682e-07, -3.142, 2.025e-14)
ob_sun_001.lineart.crease_threshold = 0.0
ob_sun_002.location = (-20.51, -1.722e-07, -0.4537)
ob_sun_002.rotation_euler = (-1.329e-07, -1.571, 0.0)
ob_sun_002.lineart.crease_threshold = 0.0

# ---- collection membership
col_collection_1.objects.link(ob_camera)
col_collection_1.objects.link(ob_cylinder_001)
col_collection_1.objects.link(ob_cylinder)
col_collection_1.objects.link(ob_cube)
col_collection_8.objects.link(ob_sphere)
col_collection_8.objects.link(ob_sun)
col_collection_8.objects.link(ob_sun_001)
col_collection_8.objects.link(ob_sun_002)

# ---- scene / render settings (as saved in the file)
scene.camera = ob_camera
scene.frame_start = 0; scene.frame_end = 214; scene.frame_set(46)
scene.render.engine = 'BLENDER_EEVEE_NEXT'
scene.render.image_settings.file_format = 'FFMPEG'
scene.render.image_settings.color_mode = 'RGB'
scene.render.image_settings.compression = 90
scene.render.resolution_percentage = 50
scene.render.dither_intensity = 0.0
scene.render.use_overwrite = False
scene.render.bake_margin = 2
scene.cycles.use_denoising = False
scene.cycles.samples = 10
scene.cycles.sampling_pattern = 'TABULATED_SOBOL'
scene.cycles.light_sampling_threshold = 0.0
scene.cycles.use_adaptive_sampling = False
scene.cycles.use_light_tree = False
scene.cycles.blur_glossy = 0.0
scene.cycles.volume_bounces = 1
scene.cycles.pixel_filter_type = 'GAUSSIAN'
scene.cycles.sample_clamp_indirect = 0.0
scene.view_settings.view_transform = 'Standard'
bpy.context.view_layer.update()
